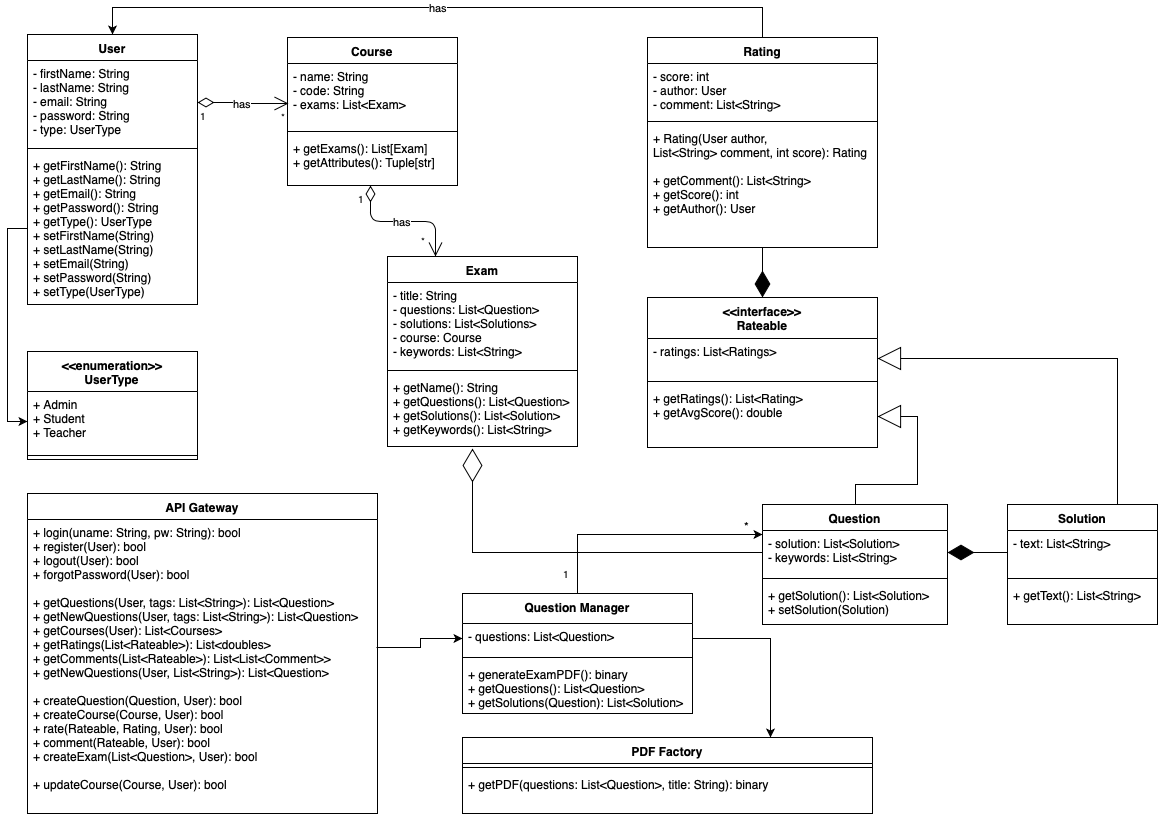

The diagram above was exported from draw.io. Its source (the exported page's mxGraphModel, read from the mxfile embedded in the PNG):
<mxGraphModel dx="640" dy="779" grid="1" gridSize="10" guides="1" tooltips="1" connect="1" arrows="1" fold="1" page="1" pageScale="1" pageWidth="1654" pageHeight="1169" math="0" shadow="0">
  <root>
    <mxCell id="0" />
    <mxCell id="1" parent="0" />
    <mxCell id="mC-WaNX4v9J3iZQ8VaeH-1" value="Course" style="swimlane;fontStyle=1;align=center;verticalAlign=top;childLayout=stackLayout;horizontal=1;startSize=26;horizontalStack=0;resizeParent=1;resizeParentMax=0;resizeLast=0;collapsible=1;marginBottom=0;" parent="1" vertex="1">
      <mxGeometry x="570" y="70" width="170" height="148" as="geometry" />
    </mxCell>
    <mxCell id="mC-WaNX4v9J3iZQ8VaeH-2" value="- name: String&#10;- code: String&#10;- exams: List&lt;Exam&gt;" style="text;strokeColor=none;fillColor=none;align=left;verticalAlign=top;spacingLeft=4;spacingRight=4;overflow=hidden;rotatable=0;points=[[0,0.5],[1,0.5]];portConstraint=eastwest;" parent="mC-WaNX4v9J3iZQ8VaeH-1" vertex="1">
      <mxGeometry y="26" width="170" height="64" as="geometry" />
    </mxCell>
    <mxCell id="mC-WaNX4v9J3iZQ8VaeH-3" value="" style="line;strokeWidth=1;fillColor=none;align=left;verticalAlign=middle;spacingTop=-1;spacingLeft=3;spacingRight=3;rotatable=0;labelPosition=right;points=[];portConstraint=eastwest;" parent="mC-WaNX4v9J3iZQ8VaeH-1" vertex="1">
      <mxGeometry y="90" width="170" height="8" as="geometry" />
    </mxCell>
    <mxCell id="mC-WaNX4v9J3iZQ8VaeH-4" value="+ getExams(): List[Exam]&#10;+ getAttributes(): Tuple[str]" style="text;strokeColor=none;fillColor=none;align=left;verticalAlign=top;spacingLeft=4;spacingRight=4;overflow=hidden;rotatable=0;points=[[0,0.5],[1,0.5]];portConstraint=eastwest;" parent="mC-WaNX4v9J3iZQ8VaeH-1" vertex="1">
      <mxGeometry y="98" width="170" height="50" as="geometry" />
    </mxCell>
    <mxCell id="mC-WaNX4v9J3iZQ8VaeH-6" value="Exam" style="swimlane;fontStyle=1;align=center;verticalAlign=top;childLayout=stackLayout;horizontal=1;startSize=26;horizontalStack=0;resizeParent=1;resizeParentMax=0;resizeLast=0;collapsible=1;marginBottom=0;" parent="1" vertex="1">
      <mxGeometry x="670" y="289" width="190" height="190" as="geometry" />
    </mxCell>
    <mxCell id="mC-WaNX4v9J3iZQ8VaeH-7" value="- title: String&#10;- questions: List&lt;Question&gt;&#10;- solutions: List&lt;Solutions&gt;&#10;- course: Course&#10;- keywords: List&lt;String&gt;&#10;" style="text;strokeColor=none;fillColor=none;align=left;verticalAlign=top;spacingLeft=4;spacingRight=4;overflow=hidden;rotatable=0;points=[[0,0.5],[1,0.5]];portConstraint=eastwest;" parent="mC-WaNX4v9J3iZQ8VaeH-6" vertex="1">
      <mxGeometry y="26" width="190" height="84" as="geometry" />
    </mxCell>
    <mxCell id="mC-WaNX4v9J3iZQ8VaeH-8" value="" style="line;strokeWidth=1;fillColor=none;align=left;verticalAlign=middle;spacingTop=-1;spacingLeft=3;spacingRight=3;rotatable=0;labelPosition=right;points=[];portConstraint=eastwest;" parent="mC-WaNX4v9J3iZQ8VaeH-6" vertex="1">
      <mxGeometry y="110" width="190" height="8" as="geometry" />
    </mxCell>
    <mxCell id="mC-WaNX4v9J3iZQ8VaeH-9" value="+ getName(): String&#10;+ getQuestions(): List&lt;Question&gt;&#10;+ getSolutions(): List&lt;Solution&gt;&#10;+ getKeywords(): List&lt;String&gt;" style="text;strokeColor=none;fillColor=none;align=left;verticalAlign=top;spacingLeft=4;spacingRight=4;overflow=hidden;rotatable=0;points=[[0,0.5],[1,0.5]];portConstraint=eastwest;" parent="mC-WaNX4v9J3iZQ8VaeH-6" vertex="1">
      <mxGeometry y="118" width="190" height="72" as="geometry" />
    </mxCell>
    <mxCell id="jHPoT-ZzooSN-Nr1lTEE-2" style="edgeStyle=orthogonalEdgeStyle;rounded=0;orthogonalLoop=1;jettySize=auto;html=1;entryX=1;entryY=0.5;entryDx=0;entryDy=0;endArrow=block;endFill=0;exitX=0.5;exitY=0;exitDx=0;exitDy=0;endSize=21;" parent="1" source="mC-WaNX4v9J3iZQ8VaeH-10" target="aLMRoIgcewsdzYpRr2jN-4" edge="1">
      <mxGeometry relative="1" as="geometry">
        <mxPoint x="1260" y="430" as="sourcePoint" />
        <Array as="points" />
      </mxGeometry>
    </mxCell>
    <mxCell id="mC-WaNX4v9J3iZQ8VaeH-10" value="Question" style="swimlane;fontStyle=1;align=center;verticalAlign=top;childLayout=stackLayout;horizontal=1;startSize=26;horizontalStack=0;resizeParent=1;resizeParentMax=0;resizeLast=0;collapsible=1;marginBottom=0;" parent="1" vertex="1">
      <mxGeometry x="1045" y="537" width="185" height="120" as="geometry" />
    </mxCell>
    <mxCell id="mC-WaNX4v9J3iZQ8VaeH-11" value="- solution: List&lt;Solution&gt;&#10;- keywords: List&lt;String&gt;" style="text;strokeColor=none;fillColor=none;align=left;verticalAlign=top;spacingLeft=4;spacingRight=4;overflow=hidden;rotatable=0;points=[[0,0.5],[1,0.5]];portConstraint=eastwest;" parent="mC-WaNX4v9J3iZQ8VaeH-10" vertex="1">
      <mxGeometry y="26" width="185" height="44" as="geometry" />
    </mxCell>
    <mxCell id="mC-WaNX4v9J3iZQ8VaeH-12" value="" style="line;strokeWidth=1;fillColor=none;align=left;verticalAlign=middle;spacingTop=-1;spacingLeft=3;spacingRight=3;rotatable=0;labelPosition=right;points=[];portConstraint=eastwest;" parent="mC-WaNX4v9J3iZQ8VaeH-10" vertex="1">
      <mxGeometry y="70" width="185" height="8" as="geometry" />
    </mxCell>
    <mxCell id="mC-WaNX4v9J3iZQ8VaeH-13" value="+ getSolution(): List&lt;Solution&gt;&#10;+ setSolution(Solution)" style="text;strokeColor=none;fillColor=none;align=left;verticalAlign=top;spacingLeft=4;spacingRight=4;overflow=hidden;rotatable=0;points=[[0,0.5],[1,0.5]];portConstraint=eastwest;" parent="mC-WaNX4v9J3iZQ8VaeH-10" vertex="1">
      <mxGeometry y="78" width="185" height="42" as="geometry" />
    </mxCell>
    <mxCell id="mC-WaNX4v9J3iZQ8VaeH-31" value="API Gateway" style="swimlane;fontStyle=1;align=center;verticalAlign=top;childLayout=stackLayout;horizontal=1;startSize=26;horizontalStack=0;resizeParent=1;resizeParentMax=0;resizeLast=0;collapsible=1;marginBottom=0;" parent="1" vertex="1">
      <mxGeometry x="310" y="526" width="350" height="320" as="geometry" />
    </mxCell>
    <mxCell id="mC-WaNX4v9J3iZQ8VaeH-34" value="+ login(uname: String, pw: String): bool&#10;+ register(User): bool&#10;+ logout(User): bool&#10;+ forgotPassword(User): bool &#10;&#10;+ getQuestions(User, tags: List&lt;String&gt;): List&lt;Question&gt;&#10;+ getNewQuestions(User, tags: List&lt;String&gt;): List&lt;Question&gt;&#10;+ getCourses(User): List&lt;Courses&gt;&#10;+ getRatings(List&lt;Rateable&gt;): List&lt;doubles&gt;&#10;+ getComments(List&lt;Rateable&gt;): List&lt;List&lt;Comment&gt;&gt;&#10;+ getNewQuestions(User, List&lt;String&gt;): List&lt;Question&gt;&#10;&#10;+ createQuestion(Question, User): bool&#10;+ createCourse(Course, User): bool&#10;+ rate(Rateable, Rating, User): bool&#10;+ comment(Rateable, User): bool&#10;+ createExam(List&lt;Question&gt;, User): bool&#10;&#10;+ updateCourse(Course, User): bool" style="text;strokeColor=none;fillColor=none;align=left;verticalAlign=top;spacingLeft=4;spacingRight=4;overflow=hidden;rotatable=0;points=[[0,0.5],[1,0.5]];portConstraint=eastwest;" parent="mC-WaNX4v9J3iZQ8VaeH-31" vertex="1">
      <mxGeometry y="26" width="350" height="294" as="geometry" />
    </mxCell>
    <mxCell id="mC-WaNX4v9J3iZQ8VaeH-35" value="User" style="swimlane;fontStyle=1;align=center;verticalAlign=top;childLayout=stackLayout;horizontal=1;startSize=26;horizontalStack=0;resizeParent=1;resizeParentMax=0;resizeLast=0;collapsible=1;marginBottom=0;" parent="1" vertex="1">
      <mxGeometry x="310" y="67" width="170" height="270" as="geometry" />
    </mxCell>
    <mxCell id="mC-WaNX4v9J3iZQ8VaeH-36" value="- firstName: String&#10;- lastName: String&#10;- email: String&#10;- password: String&#10;- type: UserType" style="text;strokeColor=none;fillColor=none;align=left;verticalAlign=top;spacingLeft=4;spacingRight=4;overflow=hidden;rotatable=0;points=[[0,0.5],[1,0.5]];portConstraint=eastwest;" parent="mC-WaNX4v9J3iZQ8VaeH-35" vertex="1">
      <mxGeometry y="26" width="170" height="84" as="geometry" />
    </mxCell>
    <mxCell id="mC-WaNX4v9J3iZQ8VaeH-37" value="" style="line;strokeWidth=1;fillColor=none;align=left;verticalAlign=middle;spacingTop=-1;spacingLeft=3;spacingRight=3;rotatable=0;labelPosition=right;points=[];portConstraint=eastwest;" parent="mC-WaNX4v9J3iZQ8VaeH-35" vertex="1">
      <mxGeometry y="110" width="170" height="8" as="geometry" />
    </mxCell>
    <mxCell id="mC-WaNX4v9J3iZQ8VaeH-38" value="+ getFirstName(): String&#10;+ getLastName(): String&#10;+ getEmail(): String&#10;+ getPassword(): String &#10;+ getType(): UserType&#10;+ setFirstName(String)&#10;+ setLastName(String)&#10;+ setEmail(String)&#10;+ setPassword(String)&#10;+ setType(UserType)" style="text;strokeColor=none;fillColor=none;align=left;verticalAlign=top;spacingLeft=4;spacingRight=4;overflow=hidden;rotatable=0;points=[[0,0.5],[1,0.5]];portConstraint=eastwest;" parent="mC-WaNX4v9J3iZQ8VaeH-35" vertex="1">
      <mxGeometry y="118" width="170" height="152" as="geometry" />
    </mxCell>
    <mxCell id="EKZEDheUnvqpmaSdz72W-7" value="has" style="edgeStyle=orthogonalEdgeStyle;rounded=0;orthogonalLoop=1;jettySize=auto;html=1;exitX=0.5;exitY=0;exitDx=0;exitDy=0;entryX=0.5;entryY=0;entryDx=0;entryDy=0;" edge="1" parent="1" source="mC-WaNX4v9J3iZQ8VaeH-49" target="mC-WaNX4v9J3iZQ8VaeH-35">
      <mxGeometry relative="1" as="geometry">
        <Array as="points">
          <mxPoint x="1045" y="40" />
          <mxPoint x="395" y="40" />
        </Array>
      </mxGeometry>
    </mxCell>
    <mxCell id="mC-WaNX4v9J3iZQ8VaeH-49" value="Rating" style="swimlane;fontStyle=1;align=center;verticalAlign=top;childLayout=stackLayout;horizontal=1;startSize=26;horizontalStack=0;resizeParent=1;resizeParentMax=0;resizeLast=0;collapsible=1;marginBottom=0;" parent="1" vertex="1">
      <mxGeometry x="930" y="70" width="230" height="210" as="geometry" />
    </mxCell>
    <mxCell id="mC-WaNX4v9J3iZQ8VaeH-50" value="- score: int&#10;- author: User&#10;- comment: List&lt;String&gt;&#10;" style="text;strokeColor=none;fillColor=none;align=left;verticalAlign=top;spacingLeft=4;spacingRight=4;overflow=hidden;rotatable=0;points=[[0,0.5],[1,0.5]];portConstraint=eastwest;" parent="mC-WaNX4v9J3iZQ8VaeH-49" vertex="1">
      <mxGeometry y="26" width="230" height="54" as="geometry" />
    </mxCell>
    <mxCell id="mC-WaNX4v9J3iZQ8VaeH-51" value="" style="line;strokeWidth=1;fillColor=none;align=left;verticalAlign=middle;spacingTop=-1;spacingLeft=3;spacingRight=3;rotatable=0;labelPosition=right;points=[];portConstraint=eastwest;" parent="mC-WaNX4v9J3iZQ8VaeH-49" vertex="1">
      <mxGeometry y="80" width="230" height="8" as="geometry" />
    </mxCell>
    <mxCell id="mC-WaNX4v9J3iZQ8VaeH-52" value="+ Rating(User author, &#10;List&lt;String&gt; comment, int score): Rating&#10;&#10;+ getComment(): List&lt;String&gt;&#10;+ getScore(): int&#10;+ getAuthor(): User&#10;" style="text;strokeColor=none;fillColor=none;align=left;verticalAlign=top;spacingLeft=4;spacingRight=4;overflow=hidden;rotatable=0;points=[[0,0.5],[1,0.5]];portConstraint=eastwest;" parent="mC-WaNX4v9J3iZQ8VaeH-49" vertex="1">
      <mxGeometry y="88" width="230" height="122" as="geometry" />
    </mxCell>
    <mxCell id="aLMRoIgcewsdzYpRr2jN-1" value="&lt;&lt;interface&gt;&gt;&#10;Rateable" style="swimlane;fontStyle=1;align=center;verticalAlign=top;childLayout=stackLayout;horizontal=1;startSize=41;horizontalStack=0;resizeParent=1;resizeParentMax=0;resizeLast=0;collapsible=1;marginBottom=0;" parent="1" vertex="1">
      <mxGeometry x="930" y="330" width="230" height="150" as="geometry" />
    </mxCell>
    <mxCell id="aLMRoIgcewsdzYpRr2jN-2" value="- ratings: List&lt;Ratings&gt;&#10;" style="text;strokeColor=none;fillColor=none;align=left;verticalAlign=top;spacingLeft=4;spacingRight=4;overflow=hidden;rotatable=0;points=[[0,0.5],[1,0.5]];portConstraint=eastwest;" parent="aLMRoIgcewsdzYpRr2jN-1" vertex="1">
      <mxGeometry y="41" width="230" height="39" as="geometry" />
    </mxCell>
    <mxCell id="aLMRoIgcewsdzYpRr2jN-3" value="" style="line;strokeWidth=1;fillColor=none;align=left;verticalAlign=middle;spacingTop=-1;spacingLeft=3;spacingRight=3;rotatable=0;labelPosition=right;points=[];portConstraint=eastwest;" parent="aLMRoIgcewsdzYpRr2jN-1" vertex="1">
      <mxGeometry y="80" width="230" height="8" as="geometry" />
    </mxCell>
    <mxCell id="aLMRoIgcewsdzYpRr2jN-4" value="+ getRatings(): List&lt;Rating&gt;&#10;+ getAvgScore(): double&#10;" style="text;strokeColor=none;fillColor=none;align=left;verticalAlign=top;spacingLeft=4;spacingRight=4;overflow=hidden;rotatable=0;points=[[0,0.5],[1,0.5]];portConstraint=eastwest;" parent="aLMRoIgcewsdzYpRr2jN-1" vertex="1">
      <mxGeometry y="88" width="230" height="62" as="geometry" />
    </mxCell>
    <mxCell id="aLMRoIgcewsdzYpRr2jN-10" value="&lt;&lt;enumeration&gt;&gt;&#10;UserType" style="swimlane;fontStyle=1;align=center;verticalAlign=top;childLayout=stackLayout;horizontal=1;startSize=40;horizontalStack=0;resizeParent=1;resizeParentMax=0;resizeLast=0;collapsible=1;marginBottom=0;" parent="1" vertex="1">
      <mxGeometry x="310" y="384" width="170" height="108" as="geometry" />
    </mxCell>
    <mxCell id="aLMRoIgcewsdzYpRr2jN-11" value="+ Admin&#10;+ Student&#10;+ Teacher" style="text;strokeColor=none;fillColor=none;align=left;verticalAlign=top;spacingLeft=4;spacingRight=4;overflow=hidden;rotatable=0;points=[[0,0.5],[1,0.5]];portConstraint=eastwest;" parent="aLMRoIgcewsdzYpRr2jN-10" vertex="1">
      <mxGeometry y="40" width="170" height="60" as="geometry" />
    </mxCell>
    <mxCell id="aLMRoIgcewsdzYpRr2jN-12" value="" style="line;strokeWidth=1;fillColor=none;align=left;verticalAlign=middle;spacingTop=-1;spacingLeft=3;spacingRight=3;rotatable=0;labelPosition=right;points=[];portConstraint=eastwest;" parent="aLMRoIgcewsdzYpRr2jN-10" vertex="1">
      <mxGeometry y="100" width="170" height="8" as="geometry" />
    </mxCell>
    <mxCell id="aLMRoIgcewsdzYpRr2jN-14" value="PDF Factory" style="swimlane;fontStyle=1;align=center;verticalAlign=top;childLayout=stackLayout;horizontal=1;startSize=26;horizontalStack=0;resizeParent=1;resizeParentMax=0;resizeLast=0;collapsible=1;marginBottom=0;" parent="1" vertex="1">
      <mxGeometry x="745" y="770" width="410" height="76" as="geometry" />
    </mxCell>
    <mxCell id="aLMRoIgcewsdzYpRr2jN-16" value="" style="line;strokeWidth=1;fillColor=none;align=left;verticalAlign=middle;spacingTop=-1;spacingLeft=3;spacingRight=3;rotatable=0;labelPosition=right;points=[];portConstraint=eastwest;" parent="aLMRoIgcewsdzYpRr2jN-14" vertex="1">
      <mxGeometry y="26" width="410" height="8" as="geometry" />
    </mxCell>
    <mxCell id="aLMRoIgcewsdzYpRr2jN-17" value="+ getPDF(questions: List&lt;Question&gt;, title: String): binary" style="text;strokeColor=none;fillColor=none;align=left;verticalAlign=top;spacingLeft=4;spacingRight=4;overflow=hidden;rotatable=0;points=[[0,0.5],[1,0.5]];portConstraint=eastwest;" parent="aLMRoIgcewsdzYpRr2jN-14" vertex="1">
      <mxGeometry y="34" width="410" height="42" as="geometry" />
    </mxCell>
    <mxCell id="aLMRoIgcewsdzYpRr2jN-27" value="" style="endArrow=diamondThin;endFill=1;endSize=24;html=1;entryX=0.5;entryY=0;entryDx=0;entryDy=0;" parent="1" source="mC-WaNX4v9J3iZQ8VaeH-52" target="aLMRoIgcewsdzYpRr2jN-1" edge="1">
      <mxGeometry width="160" relative="1" as="geometry">
        <mxPoint x="1110" y="490" as="sourcePoint" />
        <mxPoint x="1270" y="490" as="targetPoint" />
      </mxGeometry>
    </mxCell>
    <mxCell id="aLMRoIgcewsdzYpRr2jN-34" style="edgeStyle=orthogonalEdgeStyle;rounded=0;orthogonalLoop=1;jettySize=auto;html=1;exitX=0;exitY=0.5;exitDx=0;exitDy=0;entryX=0;entryY=0.5;entryDx=0;entryDy=0;" parent="1" source="mC-WaNX4v9J3iZQ8VaeH-38" target="aLMRoIgcewsdzYpRr2jN-11" edge="1">
      <mxGeometry relative="1" as="geometry" />
    </mxCell>
    <mxCell id="aLMRoIgcewsdzYpRr2jN-36" value="has" style="endArrow=open;html=1;endSize=12;startArrow=diamondThin;startSize=14;startFill=0;edgeStyle=orthogonalEdgeStyle;exitX=1;exitY=0.5;exitDx=0;exitDy=0;entryX=0.006;entryY=0.625;entryDx=0;entryDy=0;entryPerimeter=0;" parent="1" source="mC-WaNX4v9J3iZQ8VaeH-36" target="mC-WaNX4v9J3iZQ8VaeH-2" edge="1">
      <mxGeometry relative="1" as="geometry">
        <mxPoint x="490" y="251.5" as="sourcePoint" />
        <mxPoint x="700" y="128" as="targetPoint" />
      </mxGeometry>
    </mxCell>
    <mxCell id="aLMRoIgcewsdzYpRr2jN-37" value="1" style="resizable=0;html=1;align=left;verticalAlign=top;labelBackgroundColor=#ffffff;fontSize=10;" parent="aLMRoIgcewsdzYpRr2jN-36" connectable="0" vertex="1">
      <mxGeometry x="-1" relative="1" as="geometry" />
    </mxCell>
    <mxCell id="aLMRoIgcewsdzYpRr2jN-38" value="*" style="resizable=0;html=1;align=right;verticalAlign=top;labelBackgroundColor=#ffffff;fontSize=10;" parent="aLMRoIgcewsdzYpRr2jN-36" connectable="0" vertex="1">
      <mxGeometry x="1" relative="1" as="geometry" />
    </mxCell>
    <mxCell id="aLMRoIgcewsdzYpRr2jN-39" value="has" style="endArrow=open;html=1;endSize=12;startArrow=diamondThin;startSize=14;startFill=0;edgeStyle=orthogonalEdgeStyle;exitX=0.488;exitY=1;exitDx=0;exitDy=0;entryX=0.25;entryY=0;entryDx=0;entryDy=0;exitPerimeter=0;" parent="1" source="mC-WaNX4v9J3iZQ8VaeH-4" target="mC-WaNX4v9J3iZQ8VaeH-6" edge="1">
      <mxGeometry relative="1" as="geometry">
        <mxPoint x="525" y="340" as="sourcePoint" />
        <mxPoint x="685" y="340" as="targetPoint" />
      </mxGeometry>
    </mxCell>
    <mxCell id="aLMRoIgcewsdzYpRr2jN-40" value="1" style="resizable=0;html=1;align=left;verticalAlign=top;labelBackgroundColor=#ffffff;fontSize=10;" parent="aLMRoIgcewsdzYpRr2jN-39" connectable="0" vertex="1">
      <mxGeometry x="-1" relative="1" as="geometry">
        <mxPoint x="-15.5" as="offset" />
      </mxGeometry>
    </mxCell>
    <mxCell id="aLMRoIgcewsdzYpRr2jN-41" value="*" style="resizable=0;html=1;align=right;verticalAlign=top;labelBackgroundColor=#ffffff;fontSize=10;" parent="aLMRoIgcewsdzYpRr2jN-39" connectable="0" vertex="1">
      <mxGeometry x="1" relative="1" as="geometry">
        <mxPoint x="-7" y="-29" as="offset" />
      </mxGeometry>
    </mxCell>
    <mxCell id="VS7LbvSX4vLKSPBZCwQQ-1" style="edgeStyle=orthogonalEdgeStyle;rounded=0;orthogonalLoop=1;jettySize=auto;html=1;endArrow=block;endFill=0;entryX=1;entryY=0.5;entryDx=0;entryDy=0;exitX=0.5;exitY=0;exitDx=0;exitDy=0;endSize=21;" parent="1" target="aLMRoIgcewsdzYpRr2jN-2" edge="1">
      <mxGeometry relative="1" as="geometry">
        <mxPoint x="1400" y="537" as="sourcePoint" />
        <mxPoint x="1180" y="470" as="targetPoint" />
        <Array as="points" />
      </mxGeometry>
    </mxCell>
    <mxCell id="VS7LbvSX4vLKSPBZCwQQ-8" style="edgeStyle=orthogonalEdgeStyle;rounded=0;orthogonalLoop=1;jettySize=auto;html=1;entryX=0.447;entryY=1.021;entryDx=0;entryDy=0;entryPerimeter=0;endArrow=diamondThin;endFill=0;strokeWidth=1;endSize=31;startSize=28;" parent="1" source="mC-WaNX4v9J3iZQ8VaeH-11" target="mC-WaNX4v9J3iZQ8VaeH-9" edge="1">
      <mxGeometry relative="1" as="geometry">
        <Array as="points">
          <mxPoint x="755" y="585" />
        </Array>
      </mxGeometry>
    </mxCell>
    <mxCell id="EKZEDheUnvqpmaSdz72W-19" style="edgeStyle=orthogonalEdgeStyle;rounded=0;orthogonalLoop=1;jettySize=auto;html=1;exitX=0.5;exitY=0;exitDx=0;exitDy=0;entryX=0;entryY=0.25;entryDx=0;entryDy=0;" edge="1" parent="1" source="EKZEDheUnvqpmaSdz72W-1" target="mC-WaNX4v9J3iZQ8VaeH-10">
      <mxGeometry relative="1" as="geometry" />
    </mxCell>
    <mxCell id="EKZEDheUnvqpmaSdz72W-1" value="Question Manager" style="swimlane;fontStyle=1;align=center;verticalAlign=top;childLayout=stackLayout;horizontal=1;startSize=30;horizontalStack=0;resizeParent=1;resizeParentMax=0;resizeLast=0;collapsible=1;marginBottom=0;" vertex="1" parent="1">
      <mxGeometry x="745" y="626" width="230" height="120" as="geometry" />
    </mxCell>
    <mxCell id="EKZEDheUnvqpmaSdz72W-2" value="- questions: List&lt;Question&gt;&#10;" style="text;strokeColor=none;fillColor=none;align=left;verticalAlign=top;spacingLeft=4;spacingRight=4;overflow=hidden;rotatable=0;points=[[0,0.5],[1,0.5]];portConstraint=eastwest;" vertex="1" parent="EKZEDheUnvqpmaSdz72W-1">
      <mxGeometry y="30" width="230" height="30" as="geometry" />
    </mxCell>
    <mxCell id="EKZEDheUnvqpmaSdz72W-3" value="" style="line;strokeWidth=1;fillColor=none;align=left;verticalAlign=middle;spacingTop=-1;spacingLeft=3;spacingRight=3;rotatable=0;labelPosition=right;points=[];portConstraint=eastwest;" vertex="1" parent="EKZEDheUnvqpmaSdz72W-1">
      <mxGeometry y="60" width="230" height="8" as="geometry" />
    </mxCell>
    <mxCell id="EKZEDheUnvqpmaSdz72W-4" value="+ generateExamPDF(): binary&#10;+ getQuestions(): List&lt;Question&gt;&#10;+ getSolutions(Question): List&lt;Solution&gt;" style="text;strokeColor=none;fillColor=none;align=left;verticalAlign=top;spacingLeft=4;spacingRight=4;overflow=hidden;rotatable=0;points=[[0,0.5],[1,0.5]];portConstraint=eastwest;" vertex="1" parent="EKZEDheUnvqpmaSdz72W-1">
      <mxGeometry y="68" width="230" height="52" as="geometry" />
    </mxCell>
    <mxCell id="EKZEDheUnvqpmaSdz72W-5" style="edgeStyle=orthogonalEdgeStyle;rounded=0;orthogonalLoop=1;jettySize=auto;html=1;exitX=0.997;exitY=0.435;exitDx=0;exitDy=0;entryX=0;entryY=0.5;entryDx=0;entryDy=0;exitPerimeter=0;" edge="1" parent="1" source="mC-WaNX4v9J3iZQ8VaeH-34" target="EKZEDheUnvqpmaSdz72W-2">
      <mxGeometry relative="1" as="geometry" />
    </mxCell>
    <mxCell id="EKZEDheUnvqpmaSdz72W-6" style="edgeStyle=orthogonalEdgeStyle;rounded=0;orthogonalLoop=1;jettySize=auto;html=1;exitX=1;exitY=0.5;exitDx=0;exitDy=0;entryX=0.75;entryY=0;entryDx=0;entryDy=0;" edge="1" parent="1" source="EKZEDheUnvqpmaSdz72W-2" target="aLMRoIgcewsdzYpRr2jN-14">
      <mxGeometry relative="1" as="geometry" />
    </mxCell>
    <mxCell id="EKZEDheUnvqpmaSdz72W-13" value="" style="endArrow=diamondThin;endFill=1;endSize=24;html=1;entryX=1;entryY=0.5;entryDx=0;entryDy=0;exitX=0;exitY=0.5;exitDx=0;exitDy=0;" edge="1" parent="1" source="EKZEDheUnvqpmaSdz72W-16" target="mC-WaNX4v9J3iZQ8VaeH-11">
      <mxGeometry width="160" relative="1" as="geometry">
        <mxPoint x="1320" y="616.5" as="sourcePoint" />
        <mxPoint x="1460" y="730" as="targetPoint" />
      </mxGeometry>
    </mxCell>
    <mxCell id="EKZEDheUnvqpmaSdz72W-15" value="Solution" style="swimlane;fontStyle=1;align=center;verticalAlign=top;childLayout=stackLayout;horizontal=1;startSize=26;horizontalStack=0;resizeParent=1;resizeParentMax=0;resizeLast=0;collapsible=1;marginBottom=0;" vertex="1" parent="1">
      <mxGeometry x="1290" y="537" width="150" height="120" as="geometry" />
    </mxCell>
    <mxCell id="EKZEDheUnvqpmaSdz72W-16" value="- text: List&lt;String&gt;&#10;" style="text;strokeColor=none;fillColor=none;align=left;verticalAlign=top;spacingLeft=4;spacingRight=4;overflow=hidden;rotatable=0;points=[[0,0.5],[1,0.5]];portConstraint=eastwest;" vertex="1" parent="EKZEDheUnvqpmaSdz72W-15">
      <mxGeometry y="26" width="150" height="44" as="geometry" />
    </mxCell>
    <mxCell id="EKZEDheUnvqpmaSdz72W-17" value="" style="line;strokeWidth=1;fillColor=none;align=left;verticalAlign=middle;spacingTop=-1;spacingLeft=3;spacingRight=3;rotatable=0;labelPosition=right;points=[];portConstraint=eastwest;" vertex="1" parent="EKZEDheUnvqpmaSdz72W-15">
      <mxGeometry y="70" width="150" height="8" as="geometry" />
    </mxCell>
    <mxCell id="EKZEDheUnvqpmaSdz72W-18" value="+ getText(): List&lt;String&gt;&#10;" style="text;strokeColor=none;fillColor=none;align=left;verticalAlign=top;spacingLeft=4;spacingRight=4;overflow=hidden;rotatable=0;points=[[0,0.5],[1,0.5]];portConstraint=eastwest;" vertex="1" parent="EKZEDheUnvqpmaSdz72W-15">
      <mxGeometry y="78" width="150" height="42" as="geometry" />
    </mxCell>
    <mxCell id="EKZEDheUnvqpmaSdz72W-22" value="*" style="text;html=1;resizable=0;points=[];autosize=1;align=left;verticalAlign=top;spacingTop=-4;" vertex="1" parent="1">
      <mxGeometry x="1025" y="550" width="20" height="10" as="geometry" />
    </mxCell>
    <mxCell id="EKZEDheUnvqpmaSdz72W-27" value="&lt;font style=&quot;font-size: 10px&quot;&gt;1&lt;/font&gt;" style="text;html=1;resizable=0;points=[];autosize=1;align=left;verticalAlign=top;spacingTop=-4;" vertex="1" parent="1">
      <mxGeometry x="844" y="597" width="20" height="20" as="geometry" />
    </mxCell>
  </root>
</mxGraphModel>